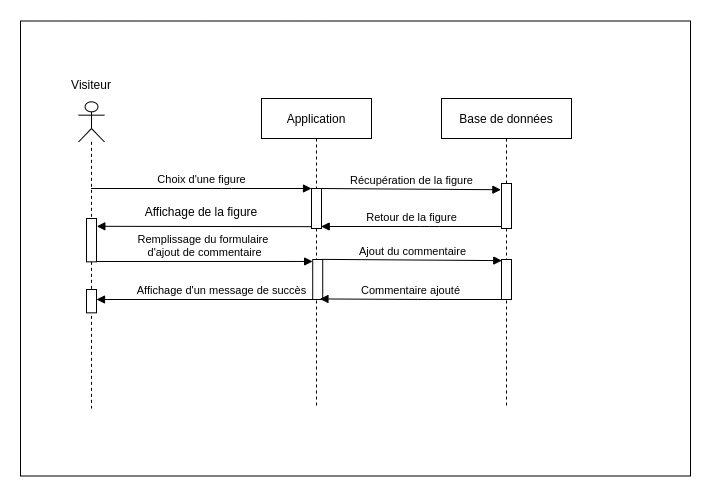

The diagram above was exported from draw.io. Its source (the exported page's mxGraphModel, read from the mxfile embedded in the PNG):
<mxGraphModel dx="1422" dy="809" grid="1" gridSize="10" guides="1" tooltips="1" connect="1" arrows="1" fold="1" page="1" pageScale="1" pageWidth="827" pageHeight="1169" math="0" shadow="0">
  <root>
    <mxCell id="RA--x7oo4GQZeVIEouS7-0" />
    <mxCell id="RA--x7oo4GQZeVIEouS7-1" parent="RA--x7oo4GQZeVIEouS7-0" />
    <mxCell id="RA--x7oo4GQZeVIEouS7-2" value="" style="html=1;points=[];perimeter=orthogonalPerimeter;rounded=0;shadow=0;glass=0;sketch=0;" parent="RA--x7oo4GQZeVIEouS7-1" vertex="1">
      <mxGeometry x="145.01" y="243.33333333333334" width="10" height="44.24" as="geometry" />
    </mxCell>
    <mxCell id="RA--x7oo4GQZeVIEouS7-3" value="" style="rounded=0;whiteSpace=wrap;html=1;" parent="RA--x7oo4GQZeVIEouS7-1" vertex="1">
      <mxGeometry x="78.99999999999999" y="42.5" width="670" height="455" as="geometry" />
    </mxCell>
    <mxCell id="RA--x7oo4GQZeVIEouS7-4" value="Application" style="shape=umlLifeline;perimeter=lifelinePerimeter;whiteSpace=wrap;html=1;container=1;collapsible=0;recursiveResize=0;outlineConnect=0;size=40;" parent="RA--x7oo4GQZeVIEouS7-1" vertex="1">
      <mxGeometry x="320" y="120" width="110" height="310" as="geometry" />
    </mxCell>
    <mxCell id="RA--x7oo4GQZeVIEouS7-5" value="" style="html=1;points=[];perimeter=orthogonalPerimeter;rounded=0;shadow=0;glass=0;sketch=0;" parent="RA--x7oo4GQZeVIEouS7-4" vertex="1">
      <mxGeometry x="50" y="90" width="10" height="40" as="geometry" />
    </mxCell>
    <mxCell id="RA--x7oo4GQZeVIEouS7-6" value="" style="html=1;points=[];perimeter=orthogonalPerimeter;rounded=0;shadow=0;glass=0;sketch=0;" parent="RA--x7oo4GQZeVIEouS7-4" vertex="1">
      <mxGeometry x="51.21999999999997" y="161" width="10" height="40" as="geometry" />
    </mxCell>
    <mxCell id="RA--x7oo4GQZeVIEouS7-7" value="" style="group" parent="RA--x7oo4GQZeVIEouS7-1" vertex="1" connectable="0">
      <mxGeometry x="130" y="110" width="40" height="320" as="geometry" />
    </mxCell>
    <mxCell id="RA--x7oo4GQZeVIEouS7-8" value="&lt;p&gt;&lt;br&gt;&lt;/p&gt;" style="shape=umlLifeline;participant=umlActor;perimeter=lifelinePerimeter;whiteSpace=wrap;html=1;container=1;collapsible=0;recursiveResize=0;verticalAlign=top;spacingTop=36;outlineConnect=0;align=center;" parent="RA--x7oo4GQZeVIEouS7-7" vertex="1">
      <mxGeometry x="7.149999999999977" y="13.333333333333336" width="25.71" height="306.66666666666674" as="geometry" />
    </mxCell>
    <mxCell id="RA--x7oo4GQZeVIEouS7-9" value="" style="html=1;points=[];perimeter=orthogonalPerimeter;rounded=0;shadow=0;glass=0;sketch=0;" parent="RA--x7oo4GQZeVIEouS7-8" vertex="1">
      <mxGeometry x="7.85" y="187.67" width="10" height="23.33" as="geometry" />
    </mxCell>
    <mxCell id="RA--x7oo4GQZeVIEouS7-10" value="" style="html=1;points=[];perimeter=orthogonalPerimeter;rounded=0;shadow=0;glass=0;sketch=0;" parent="RA--x7oo4GQZeVIEouS7-8" vertex="1">
      <mxGeometry x="7.86" y="116.67" width="10" height="43.33" as="geometry" />
    </mxCell>
    <mxCell id="RA--x7oo4GQZeVIEouS7-11" value="Visiteur" style="text;html=1;strokeColor=none;fillColor=none;align=center;verticalAlign=middle;whiteSpace=wrap;rounded=0;" parent="RA--x7oo4GQZeVIEouS7-7" vertex="1">
      <mxGeometry y="-10.322580645161292" width="40" height="13.333333333333336" as="geometry" />
    </mxCell>
    <mxCell id="RA--x7oo4GQZeVIEouS7-12" value="Base de données" style="shape=umlLifeline;perimeter=lifelinePerimeter;whiteSpace=wrap;html=1;container=1;collapsible=0;recursiveResize=0;outlineConnect=0;" parent="RA--x7oo4GQZeVIEouS7-1" vertex="1">
      <mxGeometry x="500" y="120" width="130" height="310" as="geometry" />
    </mxCell>
    <mxCell id="RA--x7oo4GQZeVIEouS7-13" value="" style="html=1;points=[];perimeter=orthogonalPerimeter;rounded=0;shadow=0;glass=0;sketch=0;" parent="RA--x7oo4GQZeVIEouS7-12" vertex="1">
      <mxGeometry x="59.999999999999886" y="161" width="10" height="40" as="geometry" />
    </mxCell>
    <mxCell id="RA--x7oo4GQZeVIEouS7-14" value="" style="html=1;points=[];perimeter=orthogonalPerimeter;rounded=0;shadow=0;glass=0;sketch=0;" parent="RA--x7oo4GQZeVIEouS7-12" vertex="1">
      <mxGeometry x="60" y="85" width="10" height="45" as="geometry" />
    </mxCell>
    <mxCell id="RA--x7oo4GQZeVIEouS7-15" value="Choix d'une figure" style="html=1;verticalAlign=bottom;endArrow=block;" parent="RA--x7oo4GQZeVIEouS7-1" source="RA--x7oo4GQZeVIEouS7-8" edge="1">
      <mxGeometry relative="1" as="geometry">
        <mxPoint x="119.50500000000011" y="210" as="sourcePoint" />
        <mxPoint x="370" y="210" as="targetPoint" />
        <Array as="points">
          <mxPoint x="280" y="210" />
        </Array>
      </mxGeometry>
    </mxCell>
    <mxCell id="RA--x7oo4GQZeVIEouS7-16" value="&amp;nbsp;" style="html=1;verticalAlign=bottom;endArrow=block;entryX=1.032;entryY=0.18;entryDx=0;entryDy=0;entryPerimeter=0;exitX=0;exitY=0.954;exitDx=0;exitDy=0;exitPerimeter=0;" parent="RA--x7oo4GQZeVIEouS7-1" source="RA--x7oo4GQZeVIEouS7-5" target="RA--x7oo4GQZeVIEouS7-10" edge="1">
      <mxGeometry relative="1" as="geometry">
        <mxPoint x="366.1399999999999" y="233" as="sourcePoint" />
        <Array as="points" />
        <mxPoint x="155.66999999999996" y="233.67717333333349" as="targetPoint" />
      </mxGeometry>
    </mxCell>
    <mxCell id="RA--x7oo4GQZeVIEouS7-17" value="Ajout du commentaire" style="html=1;verticalAlign=bottom;endArrow=block;exitX=0.967;exitY=-0.003;exitDx=0;exitDy=0;exitPerimeter=0;entryX=0.028;entryY=0.028;entryDx=0;entryDy=0;entryPerimeter=0;" parent="RA--x7oo4GQZeVIEouS7-1" source="RA--x7oo4GQZeVIEouS7-6" target="RA--x7oo4GQZeVIEouS7-13" edge="1">
      <mxGeometry relative="1" as="geometry">
        <mxPoint x="384.43000000000006" y="291.28999999999996" as="sourcePoint" />
        <mxPoint x="560" y="291" as="targetPoint" />
        <Array as="points" />
      </mxGeometry>
    </mxCell>
    <mxCell id="RA--x7oo4GQZeVIEouS7-18" value="Commentaire ajouté" style="html=1;verticalAlign=bottom;endArrow=block;entryX=0.721;entryY=0.986;entryDx=0;entryDy=0;entryPerimeter=0;" parent="RA--x7oo4GQZeVIEouS7-1" source="RA--x7oo4GQZeVIEouS7-13" target="RA--x7oo4GQZeVIEouS7-6" edge="1">
      <mxGeometry relative="1" as="geometry">
        <mxPoint x="576.2599999999999" y="321" as="sourcePoint" />
        <Array as="points">
          <mxPoint x="486" y="321" />
        </Array>
        <mxPoint x="380" y="330.1300000000001" as="targetPoint" />
      </mxGeometry>
    </mxCell>
    <mxCell id="RA--x7oo4GQZeVIEouS7-19" value="Remplissage du formulaire &lt;br&gt;d'ajout de commentaire" style="html=1;verticalAlign=bottom;endArrow=block;entryX=-0.011;entryY=0.049;entryDx=0;entryDy=0;entryPerimeter=0;" parent="RA--x7oo4GQZeVIEouS7-1" target="RA--x7oo4GQZeVIEouS7-6" edge="1">
      <mxGeometry relative="1" as="geometry">
        <mxPoint x="155" y="283" as="sourcePoint" />
        <mxPoint x="376.14" y="298.0327272727273" as="targetPoint" />
      </mxGeometry>
    </mxCell>
    <mxCell id="RA--x7oo4GQZeVIEouS7-20" value="Affichage d'un message de succès" style="html=1;verticalAlign=bottom;endArrow=block;" parent="RA--x7oo4GQZeVIEouS7-1" edge="1">
      <mxGeometry x="-0.1296" relative="1" as="geometry">
        <mxPoint x="376.3" y="321" as="sourcePoint" />
        <Array as="points" />
        <mxPoint x="155.01357142857145" y="321" as="targetPoint" />
        <mxPoint as="offset" />
      </mxGeometry>
    </mxCell>
    <mxCell id="RA--x7oo4GQZeVIEouS7-21" value="Récupération de la figure" style="html=1;verticalAlign=bottom;endArrow=block;exitX=0.967;exitY=-0.003;exitDx=0;exitDy=0;exitPerimeter=0;entryX=0.028;entryY=0.028;entryDx=0;entryDy=0;entryPerimeter=0;" parent="RA--x7oo4GQZeVIEouS7-1" edge="1">
      <mxGeometry relative="1" as="geometry">
        <mxPoint x="380.0000000000001" y="210" as="sourcePoint" />
        <mxPoint x="559.39" y="211.24" as="targetPoint" />
        <Array as="points" />
      </mxGeometry>
    </mxCell>
    <mxCell id="RA--x7oo4GQZeVIEouS7-22" value="Retour de la figure" style="html=1;verticalAlign=bottom;endArrow=block;entryX=0.967;entryY=0.95;entryDx=0;entryDy=0;entryPerimeter=0;" parent="RA--x7oo4GQZeVIEouS7-1" target="RA--x7oo4GQZeVIEouS7-5" edge="1">
      <mxGeometry relative="1" as="geometry">
        <mxPoint x="560" y="248" as="sourcePoint" />
        <Array as="points">
          <mxPoint x="488" y="248" />
        </Array>
        <mxPoint x="380.00000000000006" y="243.33000000000004" as="targetPoint" />
      </mxGeometry>
    </mxCell>
    <mxCell id="RA--x7oo4GQZeVIEouS7-23" value="Affichage de la figure" style="text;html=1;strokeColor=none;fillColor=none;align=center;verticalAlign=middle;whiteSpace=wrap;rounded=0;" parent="RA--x7oo4GQZeVIEouS7-1" vertex="1">
      <mxGeometry x="180" y="223.33" width="160" height="20" as="geometry" />
    </mxCell>
  </root>
</mxGraphModel>